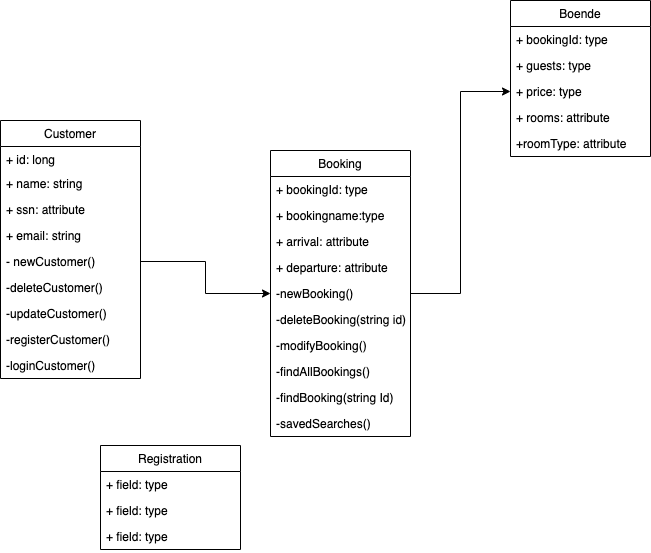

The diagram above was exported from draw.io. Its source (the exported page's mxGraphModel, read from the mxfile embedded in the PNG):
<mxGraphModel dx="946" dy="614" grid="1" gridSize="10" guides="1" tooltips="1" connect="1" arrows="1" fold="1" page="1" pageScale="1" pageWidth="827" pageHeight="1169" math="0" shadow="0">
  <root>
    <mxCell id="0" />
    <mxCell id="1" parent="0" />
    <mxCell id="BZ2OlDa8oQW2szi_AIf1-7" value="Customer" style="swimlane;fontStyle=0;childLayout=stackLayout;horizontal=1;startSize=26;fillColor=none;horizontalStack=0;resizeParent=1;resizeParentMax=0;resizeLast=0;collapsible=1;marginBottom=0;" parent="1" vertex="1">
      <mxGeometry x="80" y="150" width="140" height="258" as="geometry" />
    </mxCell>
    <mxCell id="BZ2OlDa8oQW2szi_AIf1-8" value="+ id: long" style="text;strokeColor=none;fillColor=none;align=left;verticalAlign=top;spacingLeft=4;spacingRight=4;overflow=hidden;rotatable=0;points=[[0,0.5],[1,0.5]];portConstraint=eastwest;" parent="BZ2OlDa8oQW2szi_AIf1-7" vertex="1">
      <mxGeometry y="26" width="140" height="24" as="geometry" />
    </mxCell>
    <mxCell id="BZ2OlDa8oQW2szi_AIf1-9" value="+ name: string" style="text;strokeColor=none;fillColor=none;align=left;verticalAlign=top;spacingLeft=4;spacingRight=4;overflow=hidden;rotatable=0;points=[[0,0.5],[1,0.5]];portConstraint=eastwest;" parent="BZ2OlDa8oQW2szi_AIf1-7" vertex="1">
      <mxGeometry y="50" width="140" height="26" as="geometry" />
    </mxCell>
    <mxCell id="BZ2OlDa8oQW2szi_AIf1-25" value="+ ssn: attribute" style="text;strokeColor=none;fillColor=none;align=left;verticalAlign=top;spacingLeft=4;spacingRight=4;overflow=hidden;rotatable=0;points=[[0,0.5],[1,0.5]];portConstraint=eastwest;" parent="BZ2OlDa8oQW2szi_AIf1-7" vertex="1">
      <mxGeometry y="76" width="140" height="26" as="geometry" />
    </mxCell>
    <mxCell id="BZ2OlDa8oQW2szi_AIf1-11" value="+ email: string" style="text;strokeColor=none;fillColor=none;align=left;verticalAlign=top;spacingLeft=4;spacingRight=4;overflow=hidden;rotatable=0;points=[[0,0.5],[1,0.5]];portConstraint=eastwest;" parent="BZ2OlDa8oQW2szi_AIf1-7" vertex="1">
      <mxGeometry y="102" width="140" height="26" as="geometry" />
    </mxCell>
    <mxCell id="BZ2OlDa8oQW2szi_AIf1-26" value="- newCustomer()" style="text;strokeColor=none;fillColor=none;align=left;verticalAlign=top;spacingLeft=4;spacingRight=4;overflow=hidden;rotatable=0;points=[[0,0.5],[1,0.5]];portConstraint=eastwest;" parent="BZ2OlDa8oQW2szi_AIf1-7" vertex="1">
      <mxGeometry y="128" width="140" height="26" as="geometry" />
    </mxCell>
    <mxCell id="BZ2OlDa8oQW2szi_AIf1-27" value="-deleteCustomer()&#10;" style="text;strokeColor=none;fillColor=none;align=left;verticalAlign=top;spacingLeft=4;spacingRight=4;overflow=hidden;rotatable=0;points=[[0,0.5],[1,0.5]];portConstraint=eastwest;" parent="BZ2OlDa8oQW2szi_AIf1-7" vertex="1">
      <mxGeometry y="154" width="140" height="26" as="geometry" />
    </mxCell>
    <mxCell id="BZ2OlDa8oQW2szi_AIf1-28" value="-updateCustomer()" style="text;strokeColor=none;fillColor=none;align=left;verticalAlign=top;spacingLeft=4;spacingRight=4;overflow=hidden;rotatable=0;points=[[0,0.5],[1,0.5]];portConstraint=eastwest;" parent="BZ2OlDa8oQW2szi_AIf1-7" vertex="1">
      <mxGeometry y="180" width="140" height="26" as="geometry" />
    </mxCell>
    <mxCell id="BZ2OlDa8oQW2szi_AIf1-29" value="-registerCustomer()" style="text;strokeColor=none;fillColor=none;align=left;verticalAlign=top;spacingLeft=4;spacingRight=4;overflow=hidden;rotatable=0;points=[[0,0.5],[1,0.5]];portConstraint=eastwest;" parent="BZ2OlDa8oQW2szi_AIf1-7" vertex="1">
      <mxGeometry y="206" width="140" height="26" as="geometry" />
    </mxCell>
    <mxCell id="BZ2OlDa8oQW2szi_AIf1-31" value="-loginCustomer()" style="text;strokeColor=none;fillColor=none;align=left;verticalAlign=top;spacingLeft=4;spacingRight=4;overflow=hidden;rotatable=0;points=[[0,0.5],[1,0.5]];portConstraint=eastwest;" parent="BZ2OlDa8oQW2szi_AIf1-7" vertex="1">
      <mxGeometry y="232" width="140" height="26" as="geometry" />
    </mxCell>
    <mxCell id="BZ2OlDa8oQW2szi_AIf1-16" value="Booking" style="swimlane;fontStyle=0;childLayout=stackLayout;horizontal=1;startSize=26;fillColor=none;horizontalStack=0;resizeParent=1;resizeParentMax=0;resizeLast=0;collapsible=1;marginBottom=0;" parent="1" vertex="1">
      <mxGeometry x="350" y="180" width="140" height="286" as="geometry" />
    </mxCell>
    <mxCell id="BZ2OlDa8oQW2szi_AIf1-17" value="+ bookingId: type" style="text;strokeColor=none;fillColor=none;align=left;verticalAlign=top;spacingLeft=4;spacingRight=4;overflow=hidden;rotatable=0;points=[[0,0.5],[1,0.5]];portConstraint=eastwest;" parent="BZ2OlDa8oQW2szi_AIf1-16" vertex="1">
      <mxGeometry y="26" width="140" height="26" as="geometry" />
    </mxCell>
    <mxCell id="BZ2OlDa8oQW2szi_AIf1-18" value="+ bookingname:type" style="text;strokeColor=none;fillColor=none;align=left;verticalAlign=top;spacingLeft=4;spacingRight=4;overflow=hidden;rotatable=0;points=[[0,0.5],[1,0.5]];portConstraint=eastwest;" parent="BZ2OlDa8oQW2szi_AIf1-16" vertex="1">
      <mxGeometry y="52" width="140" height="26" as="geometry" />
    </mxCell>
    <mxCell id="BZ2OlDa8oQW2szi_AIf1-32" value="+ arrival: attribute" style="text;strokeColor=none;fillColor=none;align=left;verticalAlign=top;spacingLeft=4;spacingRight=4;overflow=hidden;rotatable=0;points=[[0,0.5],[1,0.5]];portConstraint=eastwest;" parent="BZ2OlDa8oQW2szi_AIf1-16" vertex="1">
      <mxGeometry y="78" width="140" height="26" as="geometry" />
    </mxCell>
    <mxCell id="BZ2OlDa8oQW2szi_AIf1-33" value="+ departure: attribute" style="text;strokeColor=none;fillColor=none;align=left;verticalAlign=top;spacingLeft=4;spacingRight=4;overflow=hidden;rotatable=0;points=[[0,0.5],[1,0.5]];portConstraint=eastwest;" parent="BZ2OlDa8oQW2szi_AIf1-16" vertex="1">
      <mxGeometry y="104" width="140" height="26" as="geometry" />
    </mxCell>
    <mxCell id="BZ2OlDa8oQW2szi_AIf1-36" value="-newBooking()" style="text;strokeColor=none;fillColor=none;align=left;verticalAlign=top;spacingLeft=4;spacingRight=4;overflow=hidden;rotatable=0;points=[[0,0.5],[1,0.5]];portConstraint=eastwest;" parent="BZ2OlDa8oQW2szi_AIf1-16" vertex="1">
      <mxGeometry y="130" width="140" height="26" as="geometry" />
    </mxCell>
    <mxCell id="BZ2OlDa8oQW2szi_AIf1-37" value="-deleteBooking(string id)" style="text;strokeColor=none;fillColor=none;align=left;verticalAlign=top;spacingLeft=4;spacingRight=4;overflow=hidden;rotatable=0;points=[[0,0.5],[1,0.5]];portConstraint=eastwest;" parent="BZ2OlDa8oQW2szi_AIf1-16" vertex="1">
      <mxGeometry y="156" width="140" height="26" as="geometry" />
    </mxCell>
    <mxCell id="BZ2OlDa8oQW2szi_AIf1-39" value="-modifyBooking()" style="text;strokeColor=none;fillColor=none;align=left;verticalAlign=top;spacingLeft=4;spacingRight=4;overflow=hidden;rotatable=0;points=[[0,0.5],[1,0.5]];portConstraint=eastwest;" parent="BZ2OlDa8oQW2szi_AIf1-16" vertex="1">
      <mxGeometry y="182" width="140" height="26" as="geometry" />
    </mxCell>
    <mxCell id="BZ2OlDa8oQW2szi_AIf1-51" value="-findAllBookings()" style="text;strokeColor=none;fillColor=none;align=left;verticalAlign=top;spacingLeft=4;spacingRight=4;overflow=hidden;rotatable=0;points=[[0,0.5],[1,0.5]];portConstraint=eastwest;" parent="BZ2OlDa8oQW2szi_AIf1-16" vertex="1">
      <mxGeometry y="208" width="140" height="26" as="geometry" />
    </mxCell>
    <mxCell id="BZ2OlDa8oQW2szi_AIf1-52" value="-findBooking(string Id)" style="text;strokeColor=none;fillColor=none;align=left;verticalAlign=top;spacingLeft=4;spacingRight=4;overflow=hidden;rotatable=0;points=[[0,0.5],[1,0.5]];portConstraint=eastwest;" parent="BZ2OlDa8oQW2szi_AIf1-16" vertex="1">
      <mxGeometry y="234" width="140" height="26" as="geometry" />
    </mxCell>
    <mxCell id="BZ2OlDa8oQW2szi_AIf1-53" value="-savedSearches()" style="text;strokeColor=none;fillColor=none;align=left;verticalAlign=top;spacingLeft=4;spacingRight=4;overflow=hidden;rotatable=0;points=[[0,0.5],[1,0.5]];portConstraint=eastwest;" parent="BZ2OlDa8oQW2szi_AIf1-16" vertex="1">
      <mxGeometry y="260" width="140" height="26" as="geometry" />
    </mxCell>
    <mxCell id="BZ2OlDa8oQW2szi_AIf1-43" value="Registration" style="swimlane;fontStyle=0;childLayout=stackLayout;horizontal=1;startSize=26;fillColor=none;horizontalStack=0;resizeParent=1;resizeParentMax=0;resizeLast=0;collapsible=1;marginBottom=0;" parent="1" vertex="1">
      <mxGeometry x="180" y="475" width="140" height="104" as="geometry" />
    </mxCell>
    <mxCell id="BZ2OlDa8oQW2szi_AIf1-44" value="+ field: type" style="text;strokeColor=none;fillColor=none;align=left;verticalAlign=top;spacingLeft=4;spacingRight=4;overflow=hidden;rotatable=0;points=[[0,0.5],[1,0.5]];portConstraint=eastwest;" parent="BZ2OlDa8oQW2szi_AIf1-43" vertex="1">
      <mxGeometry y="26" width="140" height="26" as="geometry" />
    </mxCell>
    <mxCell id="BZ2OlDa8oQW2szi_AIf1-45" value="+ field: type" style="text;strokeColor=none;fillColor=none;align=left;verticalAlign=top;spacingLeft=4;spacingRight=4;overflow=hidden;rotatable=0;points=[[0,0.5],[1,0.5]];portConstraint=eastwest;" parent="BZ2OlDa8oQW2szi_AIf1-43" vertex="1">
      <mxGeometry y="52" width="140" height="26" as="geometry" />
    </mxCell>
    <mxCell id="BZ2OlDa8oQW2szi_AIf1-46" value="+ field: type" style="text;strokeColor=none;fillColor=none;align=left;verticalAlign=top;spacingLeft=4;spacingRight=4;overflow=hidden;rotatable=0;points=[[0,0.5],[1,0.5]];portConstraint=eastwest;" parent="BZ2OlDa8oQW2szi_AIf1-43" vertex="1">
      <mxGeometry y="78" width="140" height="26" as="geometry" />
    </mxCell>
    <mxCell id="BZ2OlDa8oQW2szi_AIf1-20" value="Boende" style="swimlane;fontStyle=0;childLayout=stackLayout;horizontal=1;startSize=26;fillColor=none;horizontalStack=0;resizeParent=1;resizeParentMax=0;resizeLast=0;collapsible=1;marginBottom=0;" parent="1" vertex="1">
      <mxGeometry x="590" y="30" width="140" height="156" as="geometry" />
    </mxCell>
    <mxCell id="BZ2OlDa8oQW2szi_AIf1-21" value="+ bookingId: type" style="text;strokeColor=none;fillColor=none;align=left;verticalAlign=top;spacingLeft=4;spacingRight=4;overflow=hidden;rotatable=0;points=[[0,0.5],[1,0.5]];portConstraint=eastwest;" parent="BZ2OlDa8oQW2szi_AIf1-20" vertex="1">
      <mxGeometry y="26" width="140" height="26" as="geometry" />
    </mxCell>
    <mxCell id="BZ2OlDa8oQW2szi_AIf1-22" value="+ guests: type" style="text;strokeColor=none;fillColor=none;align=left;verticalAlign=top;spacingLeft=4;spacingRight=4;overflow=hidden;rotatable=0;points=[[0,0.5],[1,0.5]];portConstraint=eastwest;" parent="BZ2OlDa8oQW2szi_AIf1-20" vertex="1">
      <mxGeometry y="52" width="140" height="26" as="geometry" />
    </mxCell>
    <mxCell id="BZ2OlDa8oQW2szi_AIf1-23" value="+ price: type" style="text;strokeColor=none;fillColor=none;align=left;verticalAlign=top;spacingLeft=4;spacingRight=4;overflow=hidden;rotatable=0;points=[[0,0.5],[1,0.5]];portConstraint=eastwest;" parent="BZ2OlDa8oQW2szi_AIf1-20" vertex="1">
      <mxGeometry y="78" width="140" height="26" as="geometry" />
    </mxCell>
    <mxCell id="BZ2OlDa8oQW2szi_AIf1-40" value="+ rooms: attribute" style="text;strokeColor=none;fillColor=none;align=left;verticalAlign=top;spacingLeft=4;spacingRight=4;overflow=hidden;rotatable=0;points=[[0,0.5],[1,0.5]];portConstraint=eastwest;" parent="BZ2OlDa8oQW2szi_AIf1-20" vertex="1">
      <mxGeometry y="104" width="140" height="26" as="geometry" />
    </mxCell>
    <mxCell id="BZ2OlDa8oQW2szi_AIf1-49" value="+roomType: attribute" style="text;strokeColor=none;fillColor=none;align=left;verticalAlign=top;spacingLeft=4;spacingRight=4;overflow=hidden;rotatable=0;points=[[0,0.5],[1,0.5]];portConstraint=eastwest;" parent="BZ2OlDa8oQW2szi_AIf1-20" vertex="1">
      <mxGeometry y="130" width="140" height="26" as="geometry" />
    </mxCell>
    <mxCell id="BZ2OlDa8oQW2szi_AIf1-54" style="edgeStyle=orthogonalEdgeStyle;rounded=0;orthogonalLoop=1;jettySize=auto;html=1;exitX=1;exitY=0.5;exitDx=0;exitDy=0;entryX=0;entryY=0.5;entryDx=0;entryDy=0;" parent="1" source="BZ2OlDa8oQW2szi_AIf1-26" target="BZ2OlDa8oQW2szi_AIf1-36" edge="1">
      <mxGeometry relative="1" as="geometry" />
    </mxCell>
    <mxCell id="BZ2OlDa8oQW2szi_AIf1-55" style="edgeStyle=orthogonalEdgeStyle;rounded=0;orthogonalLoop=1;jettySize=auto;html=1;exitX=1;exitY=0.5;exitDx=0;exitDy=0;entryX=0;entryY=0.5;entryDx=0;entryDy=0;" parent="1" source="BZ2OlDa8oQW2szi_AIf1-36" target="BZ2OlDa8oQW2szi_AIf1-23" edge="1">
      <mxGeometry relative="1" as="geometry" />
    </mxCell>
  </root>
</mxGraphModel>